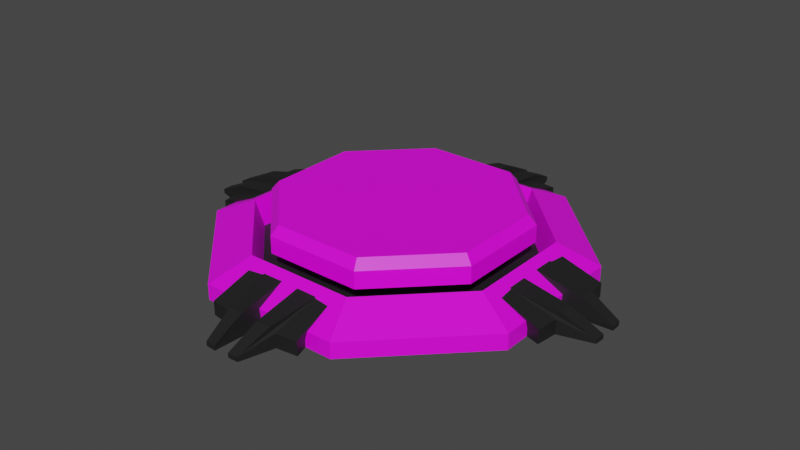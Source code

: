 # Source: button.blend  (saved by Blender 2.93.20; exported with 4.5.12 LTS)
import bpy
from mathutils import Matrix  # noqa: F401  (used for matrix-valued properties, if any)

bpy.ops.wm.read_factory_settings(use_empty=True)
scene = bpy.context.scene
scene.name = 'Scene'

# ---- collections
col_collection = bpy.data.collections.new('Collection'); scene.collection.children.link(col_collection)

# ---- images (referenced by path relative to the original .blend; pixels are not part of the script)
import os
ASSET_DIR = os.environ.get("B2B_ASSET_DIR", "")  # directory of the original .blend (textures are referenced by path, not embedded)
HERE = os.path.dirname(os.path.abspath(__file__))  # packed textures are extracted next to this script under _unpacked/

def load_image(name, relpath, width, height, colorspace="sRGB"):
    """Load a texture the original file referenced (path relative to the .blend, or extracted next to this script)."""
    p = next((c for c in (os.path.join(HERE, relpath), os.path.join(ASSET_DIR, relpath)) if relpath and os.path.exists(c)), "")
    if p:
        img = bpy.data.images.load(p, check_existing=True)
        img.name = name
    else:  # same state as the original file: an image datablock whose file is absent (Cycles renders it pink)
        img = bpy.data.images.new(name, width, height)
        img.source = "FILE"
        img.filepath = "//" + (relpath or name)
    img.colorspace_settings.name = colorspace
    return img
img_button_base_png = load_image('button_base.png', 'button_base.png', 1024, 1024, 'sRGB')
img_button_png = load_image('button.png', 'button.png', 1024, 1024, 'sRGB')

# ---- materials (node trees are filled in below, after node groups)
mat_button_base = bpy.data.materials.new('button_base')
mat_button_base.use_transparent_shadow = False
mat_button_base_black = bpy.data.materials.new('button_base_black')
mat_button_base_black.use_transparent_shadow = False
mat_button_top = bpy.data.materials.new('button_top')
mat_button_top.use_transparent_shadow = False

# ---- material node trees
mat_button_base.use_nodes = True; mat_button_base.node_tree.nodes.clear()
_N = mat_button_base.node_tree.nodes; _L = mat_button_base.node_tree.links
n0 = _N.new('ShaderNodeBsdfPrincipled'); n0.name = 'Principled BSDF'; n0.location = (10, 300)
n0.distribution = 'GGX'
n0.subsurface_method = 'BURLEY'
n0.inputs[3].default_value = 1.45
n0.inputs[27].default_value = (0.0, 0.0, 0.0, 1.0)
n0.inputs[28].default_value = 1.0
n1 = _N.new('ShaderNodeOutputMaterial'); n1.name = 'Material Output'; n1.location = (300, 300)
n2 = _N.new('ShaderNodeTexImage'); n2.name = 'Image Texture'; n2.location = (-280, 280)
n2.image = img_button_base_png
n2.extension = 'EXTEND'
_L.new(n0.outputs[0], n1.inputs[0])
_L.new(n2.outputs[0], n0.inputs[0])
n1.is_active_output = True
mat_button_base_black.use_nodes = True; mat_button_base_black.node_tree.nodes.clear()
_N = mat_button_base_black.node_tree.nodes; _L = mat_button_base_black.node_tree.links
n0 = _N.new('ShaderNodeBsdfPrincipled'); n0.name = 'Principled BSDF'; n0.location = (10, 300)
n0.distribution = 'GGX'
n0.subsurface_method = 'BURLEY'
n0.inputs[0].default_value = (0.01341, 0.01341, 0.01341, 1.0)
n0.inputs[3].default_value = 1.45
n0.inputs[27].default_value = (0.0, 0.0, 0.0, 1.0)
n0.inputs[28].default_value = 1.0
n1 = _N.new('ShaderNodeOutputMaterial'); n1.name = 'Material Output'; n1.location = (300, 300)
_L.new(n0.outputs[0], n1.inputs[0])
n1.is_active_output = True
mat_button_top.use_nodes = True; mat_button_top.node_tree.nodes.clear()
_N = mat_button_top.node_tree.nodes; _L = mat_button_top.node_tree.links
n0 = _N.new('ShaderNodeBsdfPrincipled'); n0.name = 'Principled BSDF'; n0.location = (10, 300)
n0.distribution = 'GGX'
n0.subsurface_method = 'BURLEY'
n0.inputs[3].default_value = 1.45
n0.inputs[27].default_value = (0.0, 0.0, 0.0, 1.0)
n0.inputs[28].default_value = 1.0
n1 = _N.new('ShaderNodeOutputMaterial'); n1.name = 'Material Output'; n1.location = (300, 300)
n2 = _N.new('ShaderNodeTexImage'); n2.name = 'Image Texture'; n2.location = (-280, 280)
n2.image = img_button_png
n2.extension = 'EXTEND'
_L.new(n0.outputs[0], n1.inputs[0])
_L.new(n2.outputs[0], n0.inputs[0])
n1.is_active_output = True

# ---- world
world_world = bpy.data.worlds.new('World'); scene.world = world_world
world_world.use_nodes = True; world_world.node_tree.nodes.clear()
_N = world_world.node_tree.nodes; _L = world_world.node_tree.links
n0 = _N.new('ShaderNodeOutputWorld'); n0.name = 'World Output'; n0.location = (300, 300)
n1 = _N.new('ShaderNodeBackground'); n1.name = 'Background'; n1.location = (10, 300)
n1.inputs[0].default_value = (0.05088, 0.05088, 0.05088, 1.0)
_L.new(n1.outputs[0], n0.inputs[0])
n0.is_active_output = True
world_world.color = (0.05088, 0.05088, 0.05088)
world_world.use_sun_shadow = False
world_world.sun_shadow_jitter_overblur = 0.0

# ---- meshes
me_button = bpy.data.meshes.new('button')
me_button.from_pydata([(0.7048, 0.292, 0.0), (0.7048, 0.292, 0.06447), (0.5489, 0.2274, 0.1375), (0.5163, 0.2138, 0.02857), (0.5857, 0.03681, 0.1194), (0.5828, 0.1889, 0.1194), (0.585, 0.1252, 0.1194), (0.7819, 0.03681, 0.08038), (0.7797, 0.09578, 0.08038), (0.9107, 0.03233, 0.01907), (0.9085, 0.07439, 0.01907), (0.7609, 0.1996, 0.05762), (0.7717, 0.1117, 0.05762), (0.6481, 0.01962, 0.0), (0.9107, 0.03233, 0.0), (0.9085, 0.07439, 0.0), (0.6452, 0.1632, 0.0), (0.7609, 0.1996, 0.0), (0.7717, 0.1117, 0.0), (0.292, 0.7048, 0.0), (0.292, 0.7048, 0.06447), (0.2274, 0.5489, 0.1375), (0.2138, 0.5163, 0.02857), (0.03681, 0.5857, 0.1194), (0.1889, 0.5828, 0.1194), (0.1252, 0.585, 0.1194), (0.03681, 0.7819, 0.08038), (0.09578, 0.7797, 0.08038), (0.03233, 0.9107, 0.01907), (0.07439, 0.9085, 0.01907), (0.1996, 0.7609, 0.05762), (0.1117, 0.7717, 0.05762), (0.01962, 0.6481, 0.0), (0.03233, 0.9107, 0.0), (0.07439, 0.9085, 0.0), (0.1632, 0.6452, 0.0), (0.1996, 0.7609, 0.0), (0.1117, 0.7717, 0.0), (-0.7048, 0.292, 0.0), (-0.7048, 0.292, 0.06447), (-0.5489, 0.2274, 0.1375), (-0.5163, 0.2138, 0.02857), (-0.5857, 0.03681, 0.1194), (-0.5828, 0.1889, 0.1194), (-0.585, 0.1252, 0.1194), (-0.7819, 0.03681, 0.08038), (-0.7797, 0.09578, 0.08038), (-0.9107, 0.03233, 0.01907), (-0.9085, 0.07439, 0.01907), (-0.7609, 0.1996, 0.05762), (-0.7717, 0.1117, 0.05762), (-0.6481, 0.01962, 0.0), (-0.9107, 0.03233, 0.0), (-0.9085, 0.07439, 0.0), (-0.6452, 0.1632, 0.0), (-0.7609, 0.1996, 0.0), (-0.7717, 0.1117, 0.0), (-0.292, 0.7048, 0.0), (-0.292, 0.7048, 0.06447), (-0.2274, 0.5489, 0.1375), (-0.2138, 0.5163, 0.02857), (-0.03681, 0.5857, 0.1194), (-0.1889, 0.5828, 0.1194), (-0.1252, 0.585, 0.1194), (-0.03681, 0.7819, 0.08038), (-0.09578, 0.7797, 0.08038), (-0.03233, 0.9107, 0.01907), (-0.07439, 0.9085, 0.01907), (-0.1996, 0.7609, 0.05762), (-0.1117, 0.7717, 0.05762), (-0.01962, 0.6481, 0.0), (-0.03233, 0.9107, 0.0), (-0.07439, 0.9085, 0.0), (-0.1632, 0.6452, 0.0), (-0.1996, 0.7609, 0.0), (-0.1117, 0.7717, 0.0), (0.7048, -0.292, 0.0), (0.7048, -0.292, 0.06447), (0.5489, -0.2274, 0.1375), (0.5163, -0.2138, 0.02857), (0.5857, -0.03681, 0.1194), (0.5828, -0.1889, 0.1194), (0.585, -0.1252, 0.1194), (0.7819, -0.03681, 0.08038), (0.7797, -0.09578, 0.08038), (0.9107, -0.03233, 0.01907), (0.9085, -0.07439, 0.01907), (0.7609, -0.1996, 0.05762), (0.7717, -0.1117, 0.05762), (0.6481, -0.01962, 0.0), (0.9107, -0.03233, 0.0), (0.9085, -0.07439, 0.0), (0.6452, -0.1632, 0.0), (0.7609, -0.1996, 0.0), (0.7717, -0.1117, 0.0), (0.292, -0.7048, 0.0), (0.292, -0.7048, 0.06447), (0.2274, -0.5489, 0.1375), (0.2138, -0.5163, 0.02857), (0.03681, -0.5857, 0.1194), (0.1889, -0.5828, 0.1194), (0.1252, -0.585, 0.1194), (0.03681, -0.7819, 0.08038), (0.09578, -0.7797, 0.08038), (0.03233, -0.9107, 0.01907), (0.07439, -0.9085, 0.01907), (0.1996, -0.7609, 0.05762), (0.1117, -0.7717, 0.05762), (0.01962, -0.6481, 0.0), (0.03233, -0.9107, 0.0), (0.07439, -0.9085, 0.0), (0.1632, -0.6452, 0.0), (0.1996, -0.7609, 0.0), (0.1117, -0.7717, 0.0), (-0.7048, -0.292, 0.0), (-0.7048, -0.292, 0.06447), (-0.5489, -0.2274, 0.1375), (-0.5163, -0.2138, 0.02857), (-0.5857, -0.03681, 0.1194), (-0.5828, -0.1889, 0.1194), (-0.585, -0.1252, 0.1194), (-0.7819, -0.03681, 0.08038), (-0.7797, -0.09578, 0.08038), (-0.9107, -0.03233, 0.01907), (-0.9085, -0.07439, 0.01907), (-0.7609, -0.1996, 0.05762), (-0.7717, -0.1117, 0.05762), (-0.6481, -0.01962, 0.0), (-0.9107, -0.03233, 0.0), (-0.9085, -0.07439, 0.0), (-0.6452, -0.1632, 0.0), (-0.7609, -0.1996, 0.0), (-0.7717, -0.1117, 0.0), (-0.292, -0.7048, 0.0), (-0.292, -0.7048, 0.06447), (-0.2274, -0.5489, 0.1375), (-0.2138, -0.5163, 0.02857), (-0.03681, -0.5857, 0.1194), (-0.1889, -0.5828, 0.1194), (-0.1252, -0.585, 0.1194), (-0.03681, -0.7819, 0.08038), (-0.09578, -0.7797, 0.08038), (-0.03233, -0.9107, 0.01907), (-0.07439, -0.9085, 0.01907), (-0.1996, -0.7609, 0.05762), (-0.1117, -0.7717, 0.05762), (-0.01962, -0.6481, 0.0), (-0.03233, -0.9107, 0.0), (-0.07439, -0.9085, 0.0), (-0.1632, -0.6452, 0.0), (-0.1996, -0.7609, 0.0), (-0.1117, -0.7717, 0.0), (0.1988, 0.4799, 0.1952), (0.1864, 0.45, 0.2322), (0.4799, 0.1988, 0.1952), (0.45, 0.1864, 0.2322), (0.4799, -0.1988, 0.1952), (0.45, -0.1864, 0.2322), (0.1988, -0.4799, 0.1952), (0.1864, -0.45, 0.2322), (-0.1988, -0.4799, 0.1952), (-0.1864, -0.45, 0.2322), (-0.4799, -0.1988, 0.1952), (-0.45, -0.1864, 0.2322), (-0.4799, 0.1988, 0.1952), (-0.45, 0.1864, 0.2322), (-0.1988, 0.4799, 0.1952), (-0.1864, 0.45, 0.2322), (0.1988, 0.4799, 0.1258), (0.4799, 0.1988, 0.1258), (0.4799, -0.1988, 0.1258), (0.1988, -0.4799, 0.1258), (-0.1988, -0.4799, 0.1258), (-0.4799, -0.1988, 0.1258), (-0.4799, 0.1988, 0.1258), (-0.1988, 0.4799, 0.1258)], [], [(20, 21, 2, 1), (23, 26, 28, 33, 32), (21, 22, 3, 2), (41, 117, 136, 98, 79, 3, 22, 60), (116, 40, 39, 115), (0, 19, 20, 1), (60, 22, 21, 59), (4, 7, 8, 6), (7, 9, 10, 8), (6, 12, 11, 5), (6, 8, 10, 12), (10, 9, 14, 15), (11, 17, 16, 5), (12, 18, 17, 11), (12, 10, 15, 18), (135, 134, 96, 97), (136, 135, 97, 98), (23, 25, 27, 26), (26, 27, 29, 28), (25, 24, 30, 31), (25, 31, 29, 27), (4, 13, 14, 9, 7), (29, 34, 33, 28), (30, 24, 35, 36), (31, 30, 36, 37), (31, 37, 34, 29), (114, 115, 39, 38), (58, 39, 40, 59), (61, 70, 71, 66, 64), (59, 40, 41, 60), (76, 0, 1, 77), (59, 21, 20, 58), (38, 39, 58, 57), (79, 78, 2, 3), (42, 44, 46, 45), (45, 46, 48, 47), (44, 43, 49, 50), (44, 50, 48, 46), (48, 53, 52, 47), (49, 43, 54, 55), (50, 49, 55, 56), (50, 56, 53, 48), (61, 64, 65, 63), (64, 66, 67, 65), (63, 69, 68, 62), (63, 65, 67, 69), (42, 45, 47, 52, 51), (67, 66, 71, 72), (68, 74, 73, 62), (69, 75, 74, 68), (69, 67, 72, 75), (96, 77, 78, 97), (99, 108, 109, 104, 102), (97, 78, 79, 98), (76, 77, 96, 95), (80, 82, 84, 83), (83, 84, 86, 85), (82, 81, 87, 88), (82, 88, 86, 84), (86, 91, 90, 85), (87, 81, 92, 93), (88, 87, 93, 94), (88, 94, 91, 86), (117, 41, 40, 116), (78, 77, 1, 2), (99, 102, 103, 101), (102, 104, 105, 103), (101, 107, 106, 100), (101, 103, 105, 107), (80, 83, 85, 90, 89), (105, 104, 109, 110), (106, 112, 111, 100), (107, 113, 112, 106), (107, 105, 110, 113), (57, 58, 20, 19), (134, 135, 116, 115), (137, 140, 142, 147, 146), (135, 136, 117, 116), (114, 133, 134, 115), (118, 121, 122, 120), (121, 123, 124, 122), (120, 126, 125, 119), (120, 122, 124, 126), (124, 123, 128, 129), (125, 131, 130, 119), (126, 132, 131, 125), (126, 124, 129, 132), (137, 139, 141, 140), (140, 141, 143, 142), (139, 138, 144, 145), (139, 145, 143, 141), (118, 127, 128, 123, 121), (143, 148, 147, 142), (144, 138, 149, 150), (145, 144, 150, 151), (145, 151, 148, 143), (133, 95, 96, 134), (152, 153, 155, 154), (154, 155, 157, 156), (156, 157, 159, 158), (158, 159, 161, 160), (160, 161, 163, 162), (162, 163, 165, 164), (155, 153, 167, 165, 163, 161, 159, 157), (164, 165, 167, 166), (166, 167, 153, 152), (156, 158, 171, 170), (162, 164, 174, 173), (158, 160, 172, 171), (164, 166, 175, 174), (154, 156, 170, 169), (160, 162, 173, 172), (166, 152, 168, 175), (152, 154, 169, 168)])
me_button.polygons.foreach_set('material_index', [0, 1, 0, 1, 0, 0, 0, 1, 1, 1, 1, 1, 1, 1, 1, 0, 0, 1, 1, 1, 1, 1, 1, 1, 1, 1, 0, 0, 1, 0, 0, 0, 0, 0, 1, 1, 1, 1, 1, 1, 1, 1, 1, 1, 1, 1, 1, 1, 1, 1, 1, 0, 1, 0, 0, 1, 1, 1, 1, 1, 1, 1, 1, 0, 0, 1, 1, 1, 1, 1, 1, 1, 1, 1, 0, 0, 1, 0, 0, 1, 1, 1, 1, 1, 1, 1, 1, 1, 1, 1, 1, 1, 1, 1, 1, 1, 0, 2, 2, 2, 2, 2, 2, 2, 2, 2, 2, 2, 2, 2, 2, 2, 2, 2])
_uv = me_button.uv_layers.new(name='UVMap')
_uv.uv.foreach_set('vector', [4.849, -0.7038, 4.071, 1.619, -0.4748, 1.619, -1.253, -0.7038, 0.0, 0.0, 0.0, 0.0, 0.0, 0.0, 0.0, 0.0, 0.0, 0.0, 4.071, 1.619, 3.771, 2.381, -0.1754, 2.381, -0.4748, 1.619, 0.875, 1.0, 0.875, 1.0, 0.875, 1.0, 0.875, 1.0, 0.875, 1.0, 0.875, 1.0, 0.875, 1.0, 0.875, 1.0, 0.4649, 1.498, 0.4649, 1.498, 0.4604, 1.398, 0.4604, 1.398, -1.155, -1.058, 4.751, -1.058, 4.849, -0.7038, -1.253, -0.7038, 0.4672, 1.514, 0.4672, 1.514, 0.4649, 1.498, 0.4649, 1.498, 0.0, 0.0, 0.0, 0.0, 0.0, 0.0, 0.0, 0.0, 0.0, 0.0, 0.0, 0.0, 0.0, 0.0, 0.0, 0.0, 0.0, 0.0, 0.0, 0.0, 0.0, 0.0, 0.0, 0.0, 0.0, 0.0, 0.0, 0.0, 0.0, 0.0, 0.0, 0.0, 0.0, 0.0, 0.0, 0.0, 0.0, 0.0, 0.0, 0.0, 0.0, 0.0, 0.0, 0.0, 0.0, 0.0, 0.0, 0.0, 0.0, 0.0, 0.0, 0.0, 0.0, 0.0, 0.0, 0.0, 0.0, 0.0, 0.0, 0.0, 0.0, 0.0, 0.0, 0.0, 0.4649, 1.498, 0.4604, 1.398, 0.4604, 1.398, 0.4649, 1.498, 0.4672, 1.514, 0.4649, 1.498, 0.4649, 1.498, 0.4672, 1.514, 0.0, 0.0, 0.0, 0.0, 0.0, 0.0, 0.0, 0.0, 0.0, 0.0, 0.0, 0.0, 0.0, 0.0, 0.0, 0.0, 0.0, 0.0, 0.0, 0.0, 0.0, 0.0, 0.0, 0.0, 0.0, 0.0, 0.0, 0.0, 0.0, 0.0, 0.0, 0.0, 0.0, 0.0, 0.0, 0.0, 0.0, 0.0, 0.0, 0.0, 0.0, 0.0, 0.0, 0.0, 0.0, 0.0, 0.0, 0.0, 0.0, 0.0, 0.0, 0.0, 0.0, 0.0, 0.0, 0.0, 0.0, 0.0, 0.0, 0.0, 0.0, 0.0, 0.0, 0.0, 0.0, 0.0, 0.0, 0.0, 0.0, 0.0, 0.0, 0.0, 0.0, 0.0, 0.4614, 1.4, 0.4604, 1.398, 0.4604, 1.398, 0.4614, 1.4, 4.849, -0.7038, -1.253, -0.7038, -0.4748, 1.619, 4.071, 1.619, 0.0, 0.0, 0.0, 0.0, 0.0, 0.0, 0.0, 0.0, 0.0, 0.0, 4.071, 1.619, -0.4748, 1.619, -0.1754, 2.381, 3.771, 2.381, 0.4614, 1.4, 0.4614, 1.4, 0.4604, 1.398, 0.4604, 1.398, 0.4649, 1.498, 0.4649, 1.498, 0.4604, 1.398, 0.4604, 1.398, -1.155, -1.058, -1.253, -0.7038, 4.849, -0.7038, 4.751, -1.058, 0.4672, 1.514, 0.4649, 1.498, 0.4649, 1.498, 0.4672, 1.514, 0.0, 0.0, 0.0, 0.0, 0.0, 0.0, 0.0, 0.0, 0.0, 0.0, 0.0, 0.0, 0.0, 0.0, 0.0, 0.0, 0.0, 0.0, 0.0, 0.0, 0.0, 0.0, 0.0, 0.0, 0.0, 0.0, 0.0, 0.0, 0.0, 0.0, 0.0, 0.0, 0.0, 0.0, 0.0, 0.0, 0.0, 0.0, 0.0, 0.0, 0.0, 0.0, 0.0, 0.0, 0.0, 0.0, 0.0, 0.0, 0.0, 0.0, 0.0, 0.0, 0.0, 0.0, 0.0, 0.0, 0.0, 0.0, 0.0, 0.0, 0.0, 0.0, 0.0, 0.0, 0.0, 0.0, 0.0, 0.0, 0.0, 0.0, 0.0, 0.0, 0.0, 0.0, 0.0, 0.0, 0.0, 0.0, 0.0, 0.0, 0.0, 0.0, 0.0, 0.0, 0.0, 0.0, 0.0, 0.0, 0.0, 0.0, 0.0, 0.0, 0.0, 0.0, 0.0, 0.0, 0.0, 0.0, 0.0, 0.0, 0.0, 0.0, 0.0, 0.0, 0.0, 0.0, 0.0, 0.0, 0.0, 0.0, 0.0, 0.0, 0.0, 0.0, 0.0, 0.0, 0.0, 0.0, 0.0, 0.0, 0.0, 0.0, 0.0, 0.0, 0.0, 0.0, 0.0, 0.0, 0.0, 0.0, 0.0, 0.0, 0.0, 0.0, 0.0, 0.0, 0.0, 0.0, 4.849, -0.7038, -1.253, -0.7038, -0.4748, 1.619, 4.071, 1.619, 0.0, 0.0, 0.0, 0.0, 0.0, 0.0, 0.0, 0.0, 0.0, 0.0, 4.071, 1.619, -0.4748, 1.619, -0.1754, 2.381, 3.771, 2.381, -1.155, -1.058, -1.253, -0.7038, 4.849, -0.7038, 4.751, -1.058, 0.0, 0.0, 0.0, 0.0, 0.0, 0.0, 0.0, 0.0, 0.0, 0.0, 0.0, 0.0, 0.0, 0.0, 0.0, 0.0, 0.0, 0.0, 0.0, 0.0, 0.0, 0.0, 0.0, 0.0, 0.0, 0.0, 0.0, 0.0, 0.0, 0.0, 0.0, 0.0, 0.0, 0.0, 0.0, 0.0, 0.0, 0.0, 0.0, 0.0, 0.0, 0.0, 0.0, 0.0, 0.0, 0.0, 0.0, 0.0, 0.0, 0.0, 0.0, 0.0, 0.0, 0.0, 0.0, 0.0, 0.0, 0.0, 0.0, 0.0, 0.0, 0.0, 0.0, 0.0, 0.4672, 1.514, 0.4672, 1.514, 0.4649, 1.498, 0.4649, 1.498, 0.4649, 1.498, 0.4604, 1.398, 0.4604, 1.398, 0.4649, 1.498, 0.0, 0.0, 0.0, 0.0, 0.0, 0.0, 0.0, 0.0, 0.0, 0.0, 0.0, 0.0, 0.0, 0.0, 0.0, 0.0, 0.0, 0.0, 0.0, 0.0, 0.0, 0.0, 0.0, 0.0, 0.0, 0.0, 0.0, 0.0, 0.0, 0.0, 0.0, 0.0, 0.0, 0.0, 0.0, 0.0, 0.0, 0.0, 0.0, 0.0, 0.0, 0.0, 0.0, 0.0, 0.0, 0.0, 0.0, 0.0, 0.0, 0.0, 0.0, 0.0, 0.0, 0.0, 0.0, 0.0, 0.0, 0.0, 0.0, 0.0, 0.0, 0.0, 0.0, 0.0, 0.0, 0.0, 0.0, 0.0, 0.0, 0.0, 0.0, 0.0, 0.0, 0.0, 0.4614, 1.4, 0.4604, 1.398, 0.4604, 1.398, 0.4614, 1.4, 4.849, -0.7038, 4.071, 1.619, -0.4748, 1.619, -1.253, -0.7038, 0.0, 0.0, 0.0, 0.0, 0.0, 0.0, 0.0, 0.0, 0.0, 0.0, 4.071, 1.619, 3.771, 2.381, -0.1754, 2.381, -0.4748, 1.619, -1.155, -1.058, 4.751, -1.058, 4.849, -0.7038, -1.253, -0.7038, 0.0, 0.0, 0.0, 0.0, 0.0, 0.0, 0.0, 0.0, 0.0, 0.0, 0.0, 0.0, 0.0, 0.0, 0.0, 0.0, 0.0, 0.0, 0.0, 0.0, 0.0, 0.0, 0.0, 0.0, 0.0, 0.0, 0.0, 0.0, 0.0, 0.0, 0.0, 0.0, 0.0, 0.0, 0.0, 0.0, 0.0, 0.0, 0.0, 0.0, 0.0, 0.0, 0.0, 0.0, 0.0, 0.0, 0.0, 0.0, 0.0, 0.0, 0.0, 0.0, 0.0, 0.0, 0.0, 0.0, 0.0, 0.0, 0.0, 0.0, 0.0, 0.0, 0.0, 0.0, 0.0, 0.0, 0.0, 0.0, 0.0, 0.0, 0.0, 0.0, 0.0, 0.0, 0.0, 0.0, 0.0, 0.0, 0.0, 0.0, 0.0, 0.0, 0.0, 0.0, 0.0, 0.0, 0.0, 0.0, 0.0, 0.0, 0.0, 0.0, 0.0, 0.0, 0.0, 0.0, 0.0, 0.0, 0.0, 0.0, 0.0, 0.0, 0.0, 0.0, 0.0, 0.0, 0.0, 0.0, 0.0, 0.0, 0.0, 0.0, 0.0, 0.0, 0.0, 0.0, 0.0, 0.0, 0.0, 0.0, 0.0, 0.0, 0.0, 0.0, 0.0, 0.0, 0.0, 0.0, 0.0, 0.0, 0.0, 0.0, 0.0, 0.0, 0.0, 0.0, 0.0, 0.0, 0.4614, 1.4, 0.4614, 1.4, 0.4604, 1.398, 0.4604, 1.398, 1.037, 1.795, 1.037, 1.795, 1.795, 1.037, 1.795, 1.037, 1.795, 1.037, 1.795, 1.037, 1.795, -0.03656, 1.795, -0.03656, 1.795, -0.03656, 1.795, -0.03656, 1.037, -0.7954, 1.037, -0.7954, 1.037, -0.7954, 1.037, -0.7954, -0.03656, -0.7954, -0.03656, -0.7954, -0.03656, -0.7954, -0.03656, -0.7954, -0.7954, -0.03656, -0.7954, -0.03656, -0.7954, -0.03656, -0.7954, -0.03656, -0.7954, 1.037, -0.7954, 1.037, 1.741, 1.014, 1.014, 1.741, -0.01401, 1.741, -0.7409, 1.014, -0.7409, -0.01401, -0.01401, -0.7409, 1.014, -0.7409, 1.741, -0.01401, -0.7954, 1.037, -0.7954, 1.037, -0.03656, 1.795, -0.03656, 1.795, -0.03656, 1.795, -0.03656, 1.795, 1.037, 1.795, 1.037, 1.795, 1.795, -0.03656, 1.037, -0.7954, 1.037, -0.7954, 1.795, -0.03656, -0.7954, -0.03656, -0.7954, 1.037, -0.7954, 1.037, -0.7954, -0.03656, 1.037, -0.7954, -0.03656, -0.7954, -0.03656, -0.7954, 1.037, -0.7954, -0.7954, 1.037, -0.03656, 1.795, -0.03656, 1.795, -0.7954, 1.037, 1.795, 1.037, 1.795, -0.03656, 1.795, -0.03656, 1.795, 1.037, -0.03656, -0.7954, -0.7954, -0.03656, -0.7954, -0.03656, -0.03656, -0.7954, -0.03656, 1.795, 1.037, 1.795, 1.037, 1.795, -0.03656, 1.795, 1.037, 1.795, 1.795, 1.037, 1.795, 1.037, 1.037, 1.795])
me_button.materials.append(mat_button_base)
me_button.materials.append(mat_button_base_black)
me_button.materials.append(mat_button_top)
me_button.use_remesh_fix_poles = True
me_button.use_remesh_preserve_attributes = False
me_button.update()

# ---- objects
ob_button = bpy.data.objects.new('button', me_button)

# ---- transforms, parenting, visibility, modifiers, constraints
ob_button.location = (0.0, 0.0, 0.0)

# ---- collection membership
col_collection.objects.link(ob_button)

# ---- scene / render settings (as saved in the file)
scene.frame_start = 1; scene.frame_end = 250; scene.frame_set(1)
scene.render.engine = 'BLENDER_EEVEE_NEXT'
scene.cycles.use_denoising = False
scene.cycles.samples = 128
scene.cycles.sampling_pattern = 'TABULATED_SOBOL'
scene.cycles.use_adaptive_sampling = False
scene.cycles.use_light_tree = False
scene.view_settings.view_transform = 'Filmic'
bpy.context.view_layer.update()

# ---- added for rendering (the .blend has no active camera and no usable light): camera, sun
cam_auto = bpy.data.cameras.new('AutoCamera')
cam_auto.lens = 50.0
cam_auto.sensor_width = 36.0
cam_auto.clip_end = 1000.0
ob_auto_camera = bpy.data.objects.new('AutoCamera', cam_auto)
scene.collection.objects.link(ob_auto_camera)
ob_auto_camera.location = (2.39297, -2.87157, 2.03046)
ob_auto_camera.rotation_euler = (1.09748, -7.21219e-08, 0.694738)
scene.camera = ob_auto_camera
light_auto_sun = bpy.data.lights.new('AutoSun', 'SUN')
light_auto_sun.energy = 3.0
light_auto_sun.angle = 0.0523599
ob_auto_sun = bpy.data.objects.new('AutoSun', light_auto_sun)
scene.collection.objects.link(ob_auto_sun)
ob_auto_sun.rotation_euler = (0.872665, 0.174533, 0.523599)
bpy.context.view_layer.update()

